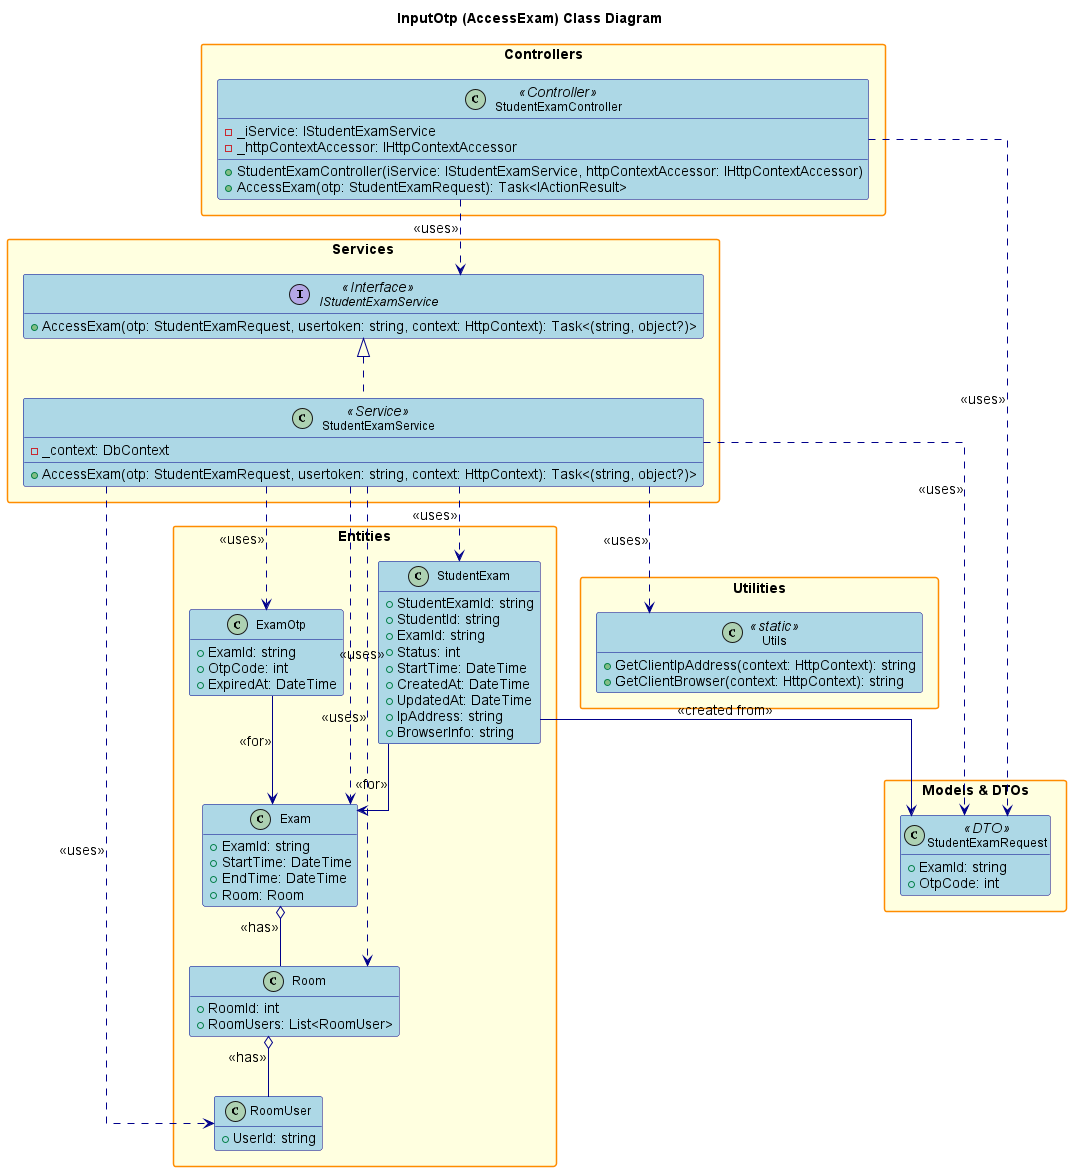

The diagram above was rendered by PlantUML. Its source (embedded in the PNG):
@startuml
' Class Diagram for InputOtp (AccessExam) Feature

title InputOtp (AccessExam) Class Diagram

hide empty members
skinparam packageStyle rectangle
skinparam linetype ortho
skinparam defaultFontSize 14
skinparam defaultFontName Arial
skinparam classFontSize 12
skinparam classFontName Arial
skinparam noteFontSize 11
skinparam noteFontName Arial

' Increase spacing and sizing
skinparam class {
    BackgroundColor LightBlue
    BorderColor DarkBlue
    ArrowColor DarkBlue
    FontSize 12
}

skinparam package {
    BackgroundColor LightYellow
    BorderColor DarkOrange
    FontSize 14
    FontStyle bold
}

skinparam interface {
    BackgroundColor LightGreen
    BorderColor DarkGreen
    FontSize 12
}

skinparam enum {
    BackgroundColor LightCyan
    BorderColor DarkCyan
    FontSize 12
}

package "Controllers" {
    class StudentExamController <<Controller>> {
        - _iService: IStudentExamService
        - _httpContextAccessor: IHttpContextAccessor
        + StudentExamController(iService: IStudentExamService, httpContextAccessor: IHttpContextAccessor)
        + AccessExam(otp: StudentExamRequest): Task<IActionResult>
    }
}

package "Services" {
    interface IStudentExamService <<Interface>> {
        + AccessExam(otp: StudentExamRequest, usertoken: string, context: HttpContext): Task<(string, object?)>
    }
    class StudentExamService <<Service>> {
        - _context: DbContext
        + AccessExam(otp: StudentExamRequest, usertoken: string, context: HttpContext): Task<(string, object?)>
    }
}

package "Entities" {
    class Exam {
        + ExamId: string
        + StartTime: DateTime
        + EndTime: DateTime
        + Room: Room
    }
    class Room {
        + RoomId: int
        + RoomUsers: List<RoomUser>
    }
    class RoomUser {
        + UserId: string
    }
    class StudentExam {
        + StudentExamId: string
        + StudentId: string
        + ExamId: string
        + Status: int
        + StartTime: DateTime
        + CreatedAt: DateTime
        + UpdatedAt: DateTime
        + IpAddress: string
        + BrowserInfo: string
    }
    class ExamOtp {
        + ExamId: string
        + OtpCode: int
        + ExpiredAt: DateTime
    }
}

package "Models & DTOs" {
    class StudentExamRequest <<DTO>> {
        + ExamId: string
        + OtpCode: int
    }
}

package "Utilities" {
    class Utils <<static>> {
        + GetClientIpAddress(context: HttpContext): string
        + GetClientBrowser(context: HttpContext): string
    }
}

' Relationships
StudentExamController ..> IStudentExamService : <<uses>>
StudentExamController ..> StudentExamRequest : <<uses>>
IStudentExamService <|.. StudentExamService
StudentExamService ..> Exam : <<uses>>
StudentExamService ..> ExamOtp : <<uses>>
StudentExamService ..> StudentExam : <<uses>>
StudentExamService ..> Room : <<uses>>
StudentExamService ..> RoomUser : <<uses>>
StudentExamService ..> Utils : <<uses>>
StudentExamService ..> StudentExamRequest : <<uses>>

Exam o-- Room : <<has>>
Room o-- RoomUser : <<has>>
ExamOtp --> Exam : <<for>>
StudentExam --> Exam : <<for>>
StudentExam --> StudentExamRequest : <<created from>>

@enduml